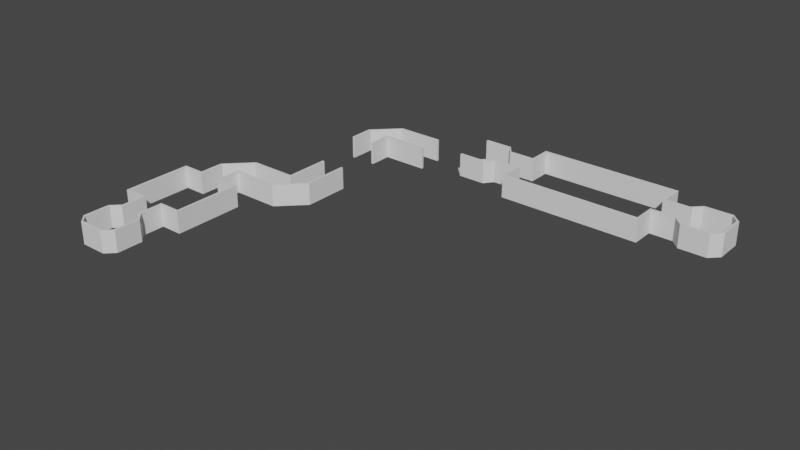 # Source: Stage_1_Wall.blend  (saved by Blender 3.0.42; exported with 4.5.12 LTS)
import bpy
from mathutils import Matrix  # noqa: F401  (used for matrix-valued properties, if any)

bpy.ops.wm.read_factory_settings(use_empty=True)
scene = bpy.context.scene
scene.name = 'Scene'

# ---- collections
col_collection = bpy.data.collections.new('Collection'); scene.collection.children.link(col_collection)

# ---- world
world_world = bpy.data.worlds.new('World'); scene.world = world_world
world_world.use_nodes = True; world_world.node_tree.nodes.clear()
_N = world_world.node_tree.nodes; _L = world_world.node_tree.links
n0 = _N.new('ShaderNodeOutputWorld'); n0.name = 'World Output'; n0.location = (300, 300)
n1 = _N.new('ShaderNodeBackground'); n1.name = 'Background'; n1.location = (10, 300)
n1.inputs[0].default_value = (0.05088, 0.05088, 0.05088, 1.0)
_L.new(n1.outputs[0], n0.inputs[0])
n0.is_active_output = True
world_world.color = (0.05088, 0.05088, 0.05088)
world_world.use_sun_shadow = False
world_world.sun_shadow_jitter_overblur = 0.0

# ---- meshes
me_018 = bpy.data.meshes.new('平面.018')
me_018.from_pydata([(-5.0, 9.0, 0.0), (-6.0, 9.0, 0.0), (-9.0, 6.0, 0.0), (-5.0, 10.0, 0.0), (-6.0, 10.0, 0.0), (-10.0, 6.0, 0.0), (-6.0, -9.0, 0.0), (-9.0, -6.0, 0.0), (-6.0, -10.0, 0.0), (-10.0, -6.0, 0.0), (-6.0, -9.0, 1.0), (-9.0, -6.0, 1.0), (-6.0, -10.0, 1.0), (-10.0, -6.0, 1.0), (-5.0, 9.0, 10.0), (-6.0, 9.0, 10.0), (-9.0, 6.0, 10.0), (-5.0, 10.0, 10.0), (-6.0, 10.0, 10.0), (-10.0, 6.0, 10.0), (-9.0, -6.0, 10.0), (-10.0, -6.0, 10.0), (5.0, 9.0, 0.0), (6.0, 9.0, 0.0), (9.0, 6.0, 0.0), (5.0, 10.0, 0.0), (6.0, 10.0, 0.0), (10.0, 6.0, 0.0), (6.0, -9.0, 0.0), (9.0, -6.0, 0.0), (6.0, -10.0, 0.0), (10.0, -6.0, 0.0), (6.0, -9.0, 1.0), (9.0, -6.0, 1.0), (6.0, -10.0, 1.0), (10.0, -6.0, 1.0), (5.0, 9.0, 10.0), (6.0, 9.0, 10.0), (9.0, 6.0, 10.0), (5.0, 10.0, 10.0), (6.0, 10.0, 10.0), (10.0, 6.0, 10.0), (9.0, -6.0, 10.0), (10.0, -6.0, 10.0)], [], [(15, 14, 17, 18), (1, 4, 3, 0), (15, 19, 16, 14), (1, 0, 2, 5), (2, 0, 14, 16), (1, 15, 18, 4), (15, 1, 5, 19), (0, 3, 17, 14), (16, 19, 21, 20), (11, 20, 21, 13), (10, 11, 13, 12), (13, 9, 8, 12), (19, 5, 9, 21), (16, 20, 7, 2), (10, 6, 7, 11), (37, 40, 39, 36), (23, 22, 25, 26), (37, 36, 38, 41), (23, 27, 24, 22), (24, 38, 36, 22), (23, 26, 40, 37), (37, 41, 27, 23), (22, 36, 39, 25), (38, 42, 43, 41), (33, 35, 43, 42), (32, 34, 35, 33), (35, 34, 30, 31), (41, 43, 31, 27), (38, 24, 29, 42), (32, 33, 29, 28), (10, 12, 34, 32), (12, 8, 30, 34), (10, 32, 28, 6), (29, 24, 27, 31), (29, 31, 30, 28), (8, 6, 28, 30), (9, 7, 6, 8), (2, 7, 9, 5)])
_uv = me_018.uv_layers.new(name='UVマップ')
_uv.uv.foreach_set('vector', [0.0, 1.0, 0.0, 1.0, 0.0, 1.0, 0.0, 1.0, 0.0, 0.0, 0.0, 0.0, 0.0, 0.0, 0.0, 0.0, 0.0, 1.0, 0.0, 0.0, 0.0, 0.0, 0.0, 1.0, 0.0, 0.0, 0.0, 0.0, 0.0, 0.0, 0.0, 0.0, 0.0, 0.0, 0.0, 0.0, 0.0, 1.0, 0.0, 0.0, 0.0, 0.0, 0.0, 1.0, 0.0, 1.0, 0.0, 0.0, 0.0, 1.0, 0.0, 0.0, 0.0, 0.0, 0.0, 0.0, 0.0, 0.0, 0.0, 0.0, 0.0, 1.0, 0.0, 1.0, 0.0, 0.0, 0.0, 0.0, 0.0, 0.0, 0.0, 0.0, 0.0, 0.0, 0.0, 0.0, 0.0, 0.0, 0.0, 0.0, 0.0, 0.0, 0.0, 0.0, 0.0, 0.0, 0.0, 0.0, 0.0, 0.0, 0.0, 0.0, 0.0, 0.0, 0.0, 0.0, 0.0, 0.0, 0.0, 0.0, 0.0, 0.0, 0.0, 0.0, 0.0, 0.0, 0.0, 0.0, 0.0, 0.0, 0.0, 0.0, 0.0, 0.0, 0.0, 0.0, 0.0, 0.0, 0.0, 0.0, 0.0, 1.0, 0.0, 1.0, 0.0, 1.0, 0.0, 1.0, 0.0, 0.0, 0.0, 0.0, 0.0, 0.0, 0.0, 0.0, 0.0, 1.0, 0.0, 1.0, 0.0, 0.0, 0.0, 0.0, 0.0, 0.0, 0.0, 0.0, 0.0, 0.0, 0.0, 0.0, 0.0, 0.0, 0.0, 0.0, 0.0, 1.0, 0.0, 0.0, 0.0, 0.0, 0.0, 0.0, 0.0, 1.0, 0.0, 1.0, 0.0, 1.0, 0.0, 0.0, 0.0, 0.0, 0.0, 0.0, 0.0, 0.0, 0.0, 1.0, 0.0, 1.0, 0.0, 0.0, 0.0, 0.0, 0.0, 0.0, 0.0, 0.0, 0.0, 0.0, 0.0, 0.0, 0.0, 0.0, 0.0, 0.0, 0.0, 0.0, 0.0, 0.0, 0.0, 0.0, 0.0, 0.0, 0.0, 0.0, 0.0, 0.0, 0.0, 0.0, 0.0, 0.0, 0.0, 0.0, 0.0, 0.0, 0.0, 0.0, 0.0, 0.0, 0.0, 0.0, 0.0, 0.0, 0.0, 0.0, 0.0, 0.0, 0.0, 0.0, 0.0, 0.0, 0.0, 0.0, 0.0, 0.0, 0.0, 0.0, 0.0, 0.0, 0.0, 0.0, 0.0, 0.0, 0.0, 0.0, 0.0, 0.0, 0.0, 0.0, 0.0, 0.0, 0.0, 0.0, 0.0, 0.0, 0.0, 0.0, 0.0, 0.0, 0.0, 0.0, 0.0, 0.0, 0.0, 0.0, 0.0, 0.0, 0.0, 0.0, 0.0, 0.0, 0.0, 0.0, 0.0, 0.0, 0.0, 0.0, 0.0, 0.0, 0.0, 0.0, 0.0, 0.0, 0.0, 0.0, 0.0, 0.0, 0.0, 0.0, 0.0, 0.0, 0.0, 0.0, 0.0, 0.0, 0.0, 0.0, 0.0, 0.0, 0.0, 0.0])
me_018.use_remesh_fix_poles = True
me_018.use_remesh_preserve_attributes = False
me_018.update()
me_006 = bpy.data.meshes.new('平面.006')
me_006.from_pydata([(-1.0, -1.0, 0.0), (1.0, -1.0, 0.0), (-1.0, 1.0, 0.0), (1.0, 1.0, 0.0), (-1.0, -1.2, 0.0), (1.0, -1.2, 0.0), (-1.0, 1.2, 0.0), (1.0, 1.2, 0.0), (1.0, 1.0, 10.0), (-1.0, 1.0, 10.0), (1.0, 1.2, 10.0), (-1.0, 1.2, 10.0), (-1.0, -1.0, 10.0), (1.0, -1.0, 10.0), (-1.0, -1.2, 10.0), (1.0, -1.2, 10.0), (-1.0, 1.0, 0.0), (1.0, 1.0, 0.0), (-1.0, 1.2, 0.0), (1.0, 1.2, 0.0)], [], [(0, 4, 14, 12), (7, 6, 11, 10), (9, 8, 10, 11), (2, 3, 8, 9), (3, 7, 10, 8), (6, 2, 9, 11), (13, 12, 14, 15), (1, 0, 12, 13), (5, 1, 13, 15), (4, 5, 15, 14), (6, 7, 19, 18), (3, 2, 16, 17), (7, 3, 17, 19), (2, 6, 18, 16), (16, 18, 19, 17), (4, 0, 1, 5)])
_uv = me_006.uv_layers.new(name='UVマップ')
_uv.uv.foreach_set('vector', [0.0, 0.0, 0.0, 0.0, 0.0, 0.0, 0.0, 0.0, 0.0, 0.0, 0.0, 0.0, 0.0, 0.0, 0.0, 0.0, 0.0, 1.0, 1.0, 1.0, 1.0, 1.0, 0.0, 1.0, 0.0, 1.0, 1.0, 1.0, 1.0, 1.0, 0.0, 1.0, 0.0, 0.0, 0.0, 0.0, 0.0, 0.0, 0.0, 0.0, 0.0, 0.0, 0.0, 0.0, 0.0, 0.0, 0.0, 0.0, 1.0, 0.0, 0.0, 0.0, 0.0, 0.0, 1.0, 0.0, 1.0, 0.0, 0.0, 0.0, 0.0, 0.0, 1.0, 0.0, 0.0, 0.0, 0.0, 0.0, 0.0, 0.0, 0.0, 0.0, 0.0, 0.0, 0.0, 0.0, 0.0, 0.0, 0.0, 0.0, 0.0, 0.0, 0.0, 0.0, 0.0, 0.0, 0.0, 0.0, 1.0, 1.0, 0.0, 1.0, 0.0, 1.0, 1.0, 1.0, 0.0, 0.0, 0.0, 0.0, 0.0, 0.0, 0.0, 0.0, 0.0, 0.0, 0.0, 0.0, 0.0, 0.0, 0.0, 0.0, 0.0, 0.0, 0.0, 0.0, 0.0, 0.0, 0.0, 0.0, 0.0, 0.0, 0.0, 0.0, 0.0, 0.0, 0.0, 0.0])
me_006.use_remesh_fix_poles = True
me_006.use_remesh_preserve_attributes = False
me_006.update()
me_010 = bpy.data.meshes.new('平面.010')
me_010.from_pydata([(5.0, -1.0, 0.0), (5.0, 0.0, 0.0), (15.0, -1.0, 0.0), (15.0, 0.0, 0.0), (16.0, -1.0, 0.0), (16.0, 0.0, 0.0), (5.0, -1.0, 10.0), (5.0, 0.0, 10.0), (15.0, -1.0, 10.0), (15.0, 0.0, 10.0), (16.0, -1.0, 10.0), (16.0, 0.0, 10.0), (5.0, 60.0, 0.0), (16.0, 60.0, 0.0), (15.0, 60.0, 0.0), (16.0, 61.0, 0.0), (15.0, 61.0, 0.0), (5.0, 61.0, 0.0), (15.0, 60.0, 10.0), (16.0, 60.0, 10.0), (5.0, 60.0, 10.0), (16.0, 61.0, 10.0), (15.0, 61.0, 10.0), (5.0, 61.0, 10.0), (-5.0, -1.0, 0.0), (-5.0, 0.0, 0.0), (-15.0, -1.0, 0.0), (-15.0, 0.0, 0.0), (-16.0, -1.0, 0.0), (-16.0, 0.0, 0.0), (-5.0, -1.0, 10.0), (-5.0, 0.0, 10.0), (-15.0, -1.0, 10.0), (-15.0, 0.0, 10.0), (-16.0, -1.0, 10.0), (-16.0, 0.0, 10.0), (-5.0, 60.0, 0.0), (-16.0, 60.0, 0.0), (-15.0, 60.0, 0.0), (-16.0, 61.0, 0.0), (-15.0, 61.0, 0.0), (-5.0, 61.0, 0.0), (-15.0, 60.0, 10.0), (-16.0, 60.0, 10.0), (-5.0, 60.0, 10.0), (-16.0, 61.0, 10.0), (-15.0, 61.0, 10.0), (-5.0, 61.0, 10.0)], [], [(9, 8, 10, 11), (9, 11, 19, 18), (6, 0, 2, 8), (7, 6, 8, 9), (5, 4, 2, 3), (22, 18, 20, 23), (11, 5, 13, 19), (3, 14, 18, 9), (14, 12, 20, 18), (15, 21, 22, 16), (12, 14, 16, 17), (22, 23, 17, 16), (15, 21, 19, 13), (13, 14, 16, 15), (21, 22, 18, 19), (5, 3, 14, 13), (1, 3, 2, 0), (9, 7, 1, 3), (0, 6, 7, 1), (4, 10, 8, 2), (5, 11, 10, 4), (20, 12, 17, 23), (33, 35, 34, 32), (33, 42, 43, 35), (30, 32, 26, 24), (31, 33, 32, 30), (29, 27, 26, 28), (46, 47, 44, 42), (35, 43, 37, 29), (27, 33, 42, 38), (38, 42, 44, 36), (39, 40, 46, 45), (36, 41, 40, 38), (46, 40, 41, 47), (39, 37, 43, 45), (37, 39, 40, 38), (45, 43, 42, 46), (29, 37, 38, 27), (25, 24, 26, 27), (33, 27, 25, 31), (24, 25, 31, 30), (28, 26, 32, 34), (29, 28, 34, 35), (44, 47, 41, 36)])
_uv = me_010.uv_layers.new(name='UVマップ')
_uv.uv.foreach_set('vector', [1.0, 0.5, 1.0, 0.0, 1.0, 0.0, 1.0, 0.5, 0.0, 0.0, 0.0, 0.0, 0.0, 0.0, 1.0, 1.0, 0.0, 0.0, 0.0, 0.0, 0.0, 0.0, 1.0, 0.0, 0.0, 0.0, 0.0, 0.0, 1.0, 0.0, 1.0, 0.5, 0.0, 0.0, 0.0, 0.0, 0.0, 0.0, 0.0, 0.0, 1.0, 1.0, 1.0, 1.0, 0.0, 0.0, 0.0, 0.0, 0.0, 0.0, 0.0, 0.0, 0.0, 0.0, 0.0, 0.0, 0.0, 0.0, 0.0, 0.0, 1.0, 1.0, 0.0, 0.0, 0.0, 0.0, 0.0, 0.0, 0.0, 0.0, 1.0, 1.0, 0.0, 0.0, 0.0, 0.0, 1.0, 1.0, 0.0, 0.0, 0.0, 0.0, 0.0, 0.0, 0.0, 0.0, 0.0, 0.0, 0.0, 0.0, 0.0, 0.0, 0.0, 0.0, 0.0, 0.0, 0.0, 0.0, 0.0, 0.0, 0.0, 0.0, 0.0, 0.0, 0.0, 0.0, 0.0, 0.0, 0.0, 0.0, 0.0, 0.0, 0.0, 0.0, 1.0, 1.0, 1.0, 1.0, 0.0, 0.0, 0.0, 0.0, 0.0, 0.0, 0.0, 0.0, 0.0, 0.0, 0.0, 0.0, 0.0, 0.0, 0.0, 0.0, 0.0, 0.0, 1.0, 0.5, 0.0, 0.0, 0.0, 0.0, 0.0, 0.0, 0.0, 0.0, 0.0, 0.0, 0.0, 0.0, 0.0, 0.0, 0.0, 0.0, 1.0, 0.0, 1.0, 0.0, 0.0, 0.0, 0.0, 0.0, 0.0, 0.0, 1.0, 0.0, 0.0, 0.0, 0.0, 0.0, 0.0, 0.0, 0.0, 0.0, 0.0, 0.0, 1.0, 0.5, 1.0, 0.5, 1.0, 0.0, 1.0, 0.0, 0.0, 0.0, 1.0, 1.0, 0.0, 0.0, 0.0, 0.0, 0.0, 0.0, 1.0, 0.0, 0.0, 0.0, 0.0, 0.0, 0.0, 0.0, 1.0, 0.5, 1.0, 0.0, 0.0, 0.0, 0.0, 0.0, 0.0, 0.0, 0.0, 0.0, 0.0, 0.0, 1.0, 1.0, 0.0, 0.0, 0.0, 0.0, 1.0, 1.0, 0.0, 0.0, 0.0, 0.0, 0.0, 0.0, 0.0, 0.0, 0.0, 0.0, 0.0, 0.0, 1.0, 1.0, 0.0, 0.0, 0.0, 0.0, 1.0, 1.0, 0.0, 0.0, 0.0, 0.0, 0.0, 0.0, 0.0, 0.0, 1.0, 1.0, 0.0, 0.0, 0.0, 0.0, 0.0, 0.0, 0.0, 0.0, 0.0, 0.0, 0.0, 0.0, 0.0, 0.0, 0.0, 0.0, 0.0, 0.0, 0.0, 0.0, 0.0, 0.0, 0.0, 0.0, 0.0, 0.0, 0.0, 0.0, 0.0, 0.0, 0.0, 0.0, 0.0, 0.0, 0.0, 0.0, 0.0, 0.0, 1.0, 1.0, 1.0, 1.0, 0.0, 0.0, 0.0, 0.0, 0.0, 0.0, 0.0, 0.0, 0.0, 0.0, 0.0, 0.0, 0.0, 0.0, 0.0, 0.0, 1.0, 0.5, 0.0, 0.0, 0.0, 0.0, 0.0, 0.0, 0.0, 0.0, 0.0, 0.0, 0.0, 0.0, 0.0, 0.0, 0.0, 0.0, 0.0, 0.0, 1.0, 0.0, 1.0, 0.0, 0.0, 0.0, 0.0, 0.0, 1.0, 0.0, 0.0, 0.0, 0.0, 0.0, 0.0, 0.0, 0.0, 0.0, 0.0, 0.0])
me_010.use_remesh_fix_poles = True
me_010.use_remesh_preserve_attributes = False
me_010.update()
me_011 = bpy.data.meshes.new('平面.011')
me_011.from_pydata([(-1.0, -1.0, 0.0), (1.0, -1.0, 0.0), (-1.0, 1.0, 0.0), (1.0, 1.0, 0.0), (-1.0, -1.2, 0.0), (1.0, -1.2, 0.0), (-1.0, 1.2, 0.0), (1.0, 1.2, 0.0), (1.0, 1.0, 10.0), (-1.0, 1.0, 10.0), (1.0, 1.2, 10.0), (-1.0, 1.2, 10.0), (-1.0, -1.0, 10.0), (1.0, -1.0, 10.0), (-1.0, -1.2, 10.0), (1.0, -1.2, 10.0), (-1.0, 1.0, 0.0), (1.0, 1.0, 0.0), (-1.0, 1.2, 0.0), (1.0, 1.2, 0.0)], [], [(0, 4, 14, 12), (7, 6, 11, 10), (9, 8, 10, 11), (2, 3, 8, 9), (3, 7, 10, 8), (6, 2, 9, 11), (13, 12, 14, 15), (1, 0, 12, 13), (5, 1, 13, 15), (4, 5, 15, 14), (6, 7, 19, 18), (3, 2, 16, 17), (7, 3, 17, 19), (2, 6, 18, 16), (16, 18, 19, 17), (4, 0, 1, 5)])
_uv = me_011.uv_layers.new(name='UVマップ')
_uv.uv.foreach_set('vector', [0.0, 0.0, 0.0, 0.0, 0.0, 0.0, 0.0, 0.0, 0.0, 0.0, 0.0, 0.0, 0.0, 0.0, 0.0, 0.0, 0.0, 1.0, 1.0, 1.0, 1.0, 1.0, 0.0, 1.0, 0.0, 1.0, 1.0, 1.0, 1.0, 1.0, 0.0, 1.0, 0.0, 0.0, 0.0, 0.0, 0.0, 0.0, 0.0, 0.0, 0.0, 0.0, 0.0, 0.0, 0.0, 0.0, 0.0, 0.0, 1.0, 0.0, 0.0, 0.0, 0.0, 0.0, 1.0, 0.0, 1.0, 0.0, 0.0, 0.0, 0.0, 0.0, 1.0, 0.0, 0.0, 0.0, 0.0, 0.0, 0.0, 0.0, 0.0, 0.0, 0.0, 0.0, 0.0, 0.0, 0.0, 0.0, 0.0, 0.0, 0.0, 0.0, 0.0, 0.0, 0.0, 0.0, 0.0, 0.0, 1.0, 1.0, 0.0, 1.0, 0.0, 1.0, 1.0, 1.0, 0.0, 0.0, 0.0, 0.0, 0.0, 0.0, 0.0, 0.0, 0.0, 0.0, 0.0, 0.0, 0.0, 0.0, 0.0, 0.0, 0.0, 0.0, 0.0, 0.0, 0.0, 0.0, 0.0, 0.0, 0.0, 0.0, 0.0, 0.0, 0.0, 0.0, 0.0, 0.0])
me_011.use_remesh_fix_poles = True
me_011.use_remesh_preserve_attributes = False
me_011.update()
me_019 = bpy.data.meshes.new('平面.019')
me_019.from_pydata([(5.0, 9.0, 0.0), (6.0, 9.0, 0.0), (9.0, 6.0, 0.0), (5.0, 10.0, 0.0), (6.0, 10.0, 0.0), (10.0, 6.0, 0.0), (5.0, 9.0, 10.0), (6.0, 9.0, 10.0), (9.0, 6.0, 10.0), (5.0, 10.0, 10.0), (6.0, 10.0, 10.0), (10.0, 6.0, 10.0), (6.0, -9.0, 0.0), (9.0, -6.0, 0.0), (6.0, -10.0, 0.0), (10.0, -6.0, 0.0), (6.0, -9.0, 10.0), (9.0, -6.0, 10.0), (6.0, -10.0, 10.0), (10.0, -6.0, 10.0), (-5.0, 9.0, 0.0), (-6.0, 9.0, 0.0), (-9.0, 6.0, 0.0), (-5.0, 10.0, 0.0), (-6.0, 10.0, 0.0), (-10.0, 6.0, 0.0), (-5.0, 9.0, 10.0), (-6.0, 9.0, 10.0), (-9.0, 6.0, 10.0), (-5.0, 10.0, 10.0), (-6.0, 10.0, 10.0), (-10.0, 6.0, 10.0), (-6.0, -9.0, 0.0), (-9.0, -6.0, 0.0), (-6.0, -10.0, 0.0), (-10.0, -6.0, 0.0), (-6.0, -9.0, 10.0), (-9.0, -6.0, 10.0), (-6.0, -10.0, 10.0), (-10.0, -6.0, 10.0)], [], [(7, 10, 9, 6), (3, 9, 10, 4), (1, 7, 6, 0), (14, 15, 19, 18), (13, 12, 16, 17), (7, 1, 2, 8), (1, 0, 3, 4), (5, 11, 19, 15), (8, 17, 19, 11), (17, 8, 2, 13), (5, 4, 1, 2), (11, 10, 4, 5), (7, 8, 11, 10), (15, 13, 2, 5), (19, 17, 16, 18), (12, 13, 15, 14), (6, 9, 3, 0), (27, 26, 29, 30), (23, 24, 30, 29), (21, 20, 26, 27), (34, 38, 39, 35), (33, 37, 36, 32), (27, 28, 22, 21), (21, 24, 23, 20), (25, 35, 39, 31), (28, 31, 39, 37), (37, 33, 22, 28), (25, 22, 21, 24), (31, 25, 24, 30), (27, 30, 31, 28), (35, 25, 22, 33), (39, 38, 36, 37), (32, 34, 35, 33), (26, 20, 23, 29), (16, 36, 38, 18), (18, 38, 34, 14), (14, 34, 32, 12), (16, 12, 32, 36)])
_uv = me_019.uv_layers.new(name='UVマップ')
_uv.uv.foreach_set('vector', [0.0, 1.0, 0.0, 1.0, 0.0, 1.0, 0.0, 1.0, 0.0, 0.0, 0.0, 0.0, 0.0, 0.0, 0.0, 0.0, 0.0, 1.0, 0.0, 1.0, 0.0, 1.0, 0.0, 1.0, 0.0, 0.0, 0.0, 0.0, 0.0, 0.0, 0.0, 0.0, 0.0, 0.0, 0.0, 0.0, 0.0, 0.0, 0.0, 0.0, 0.0, 1.0, 0.0, 0.0, 0.0, 0.0, 0.0, 0.0, 0.0, 0.0, 0.0, 1.0, 0.0, 0.0, 0.0, 0.0, 0.0, 0.0, 0.0, 0.0, 0.0, 0.0, 0.0, 0.0, 0.0, 0.0, 0.0, 0.0, 0.0, 0.0, 0.0, 0.0, 0.0, 0.0, 0.0, 0.0, 0.0, 0.0, 0.0, 0.0, 0.0, 0.0, 0.0, 0.0, 0.0, 0.0, 0.0, 0.0, 0.0, 0.0, 0.0, 0.0, 0.0, 0.0, 0.0, 0.0, 0.0, 1.0, 0.0, 0.0, 0.0, 0.0, 0.0, 0.0, 0.0, 0.0, 0.0, 0.0, 0.0, 0.0, 0.0, 0.0, 0.0, 0.0, 0.0, 0.0, 0.0, 0.0, 0.0, 0.0, 0.0, 0.0, 0.0, 0.0, 0.0, 0.0, 0.0, 0.0, 0.0, 1.0, 0.0, 0.0, 0.0, 0.0, 0.0, 1.0, 0.0, 1.0, 0.0, 1.0, 0.0, 1.0, 0.0, 1.0, 0.0, 0.0, 0.0, 0.0, 0.0, 0.0, 0.0, 0.0, 0.0, 1.0, 0.0, 1.0, 0.0, 1.0, 0.0, 1.0, 0.0, 0.0, 0.0, 0.0, 0.0, 0.0, 0.0, 0.0, 0.0, 0.0, 0.0, 0.0, 0.0, 0.0, 0.0, 0.0, 0.0, 1.0, 0.0, 0.0, 0.0, 0.0, 0.0, 0.0, 0.0, 0.0, 0.0, 0.0, 0.0, 0.0, 0.0, 1.0, 0.0, 0.0, 0.0, 0.0, 0.0, 0.0, 0.0, 0.0, 0.0, 0.0, 0.0, 0.0, 0.0, 0.0, 0.0, 0.0, 0.0, 0.0, 0.0, 0.0, 0.0, 0.0, 0.0, 0.0, 0.0, 0.0, 0.0, 0.0, 0.0, 0.0, 0.0, 0.0, 0.0, 0.0, 0.0, 0.0, 0.0, 0.0, 0.0, 0.0, 0.0, 1.0, 0.0, 0.0, 0.0, 0.0, 0.0, 0.0, 0.0, 0.0, 0.0, 0.0, 0.0, 0.0, 0.0, 0.0, 0.0, 0.0, 0.0, 0.0, 0.0, 0.0, 0.0, 0.0, 0.0, 0.0, 0.0, 0.0, 0.0, 0.0, 0.0, 0.0, 0.0, 1.0, 0.0, 1.0, 0.0, 0.0, 0.0, 0.0, 0.0, 0.0, 0.0, 0.0, 0.0, 0.0, 0.0, 0.0, 0.0, 0.0, 0.0, 0.0, 0.0, 0.0, 0.0, 0.0, 0.0, 0.0, 0.0, 0.0, 0.0, 0.0, 0.0, 0.0, 0.0, 0.0, 0.0, 0.0, 0.0, 0.0, 0.0, 0.0])
me_019.use_remesh_fix_poles = True
me_019.use_remesh_preserve_attributes = False
me_019.update()
me_021 = bpy.data.meshes.new('平面.021')
me_021.from_pydata([(-1.0, -1.0, 0.0), (1.0, -1.0, 0.0), (-1.0, 1.0, 0.0), (1.0, 1.0, 0.0), (-1.0, -1.2, 0.0), (1.0, -1.2, 0.0), (-1.0, 1.2, 0.0), (1.0, 1.2, 0.0), (1.0, 1.0, 10.0), (-1.0, 1.0, 10.0), (1.0, 1.2, 10.0), (-1.0, 1.2, 10.0), (-1.0, -1.0, 10.0), (1.0, -1.0, 10.0), (-1.0, -1.2, 10.0), (1.0, -1.2, 10.0), (-1.0, 1.0, 0.0), (1.0, 1.0, 0.0), (-1.0, 1.2, 0.0), (1.0, 1.2, 0.0)], [], [(0, 4, 14, 12), (7, 6, 11, 10), (9, 8, 10, 11), (2, 3, 8, 9), (3, 7, 10, 8), (6, 2, 9, 11), (13, 12, 14, 15), (1, 0, 12, 13), (5, 1, 13, 15), (4, 5, 15, 14), (6, 7, 19, 18), (3, 2, 16, 17), (7, 3, 17, 19), (2, 6, 18, 16), (16, 18, 19, 17), (4, 0, 1, 5)])
_uv = me_021.uv_layers.new(name='UVマップ')
_uv.uv.foreach_set('vector', [0.0, 0.0, 0.0, 0.0, 0.0, 0.0, 0.0, 0.0, 0.0, 0.0, 0.0, 0.0, 0.0, 0.0, 0.0, 0.0, 0.0, 1.0, 1.0, 1.0, 1.0, 1.0, 0.0, 1.0, 0.0, 1.0, 1.0, 1.0, 1.0, 1.0, 0.0, 1.0, 0.0, 0.0, 0.0, 0.0, 0.0, 0.0, 0.0, 0.0, 0.0, 0.0, 0.0, 0.0, 0.0, 0.0, 0.0, 0.0, 1.0, 0.0, 0.0, 0.0, 0.0, 0.0, 1.0, 0.0, 1.0, 0.0, 0.0, 0.0, 0.0, 0.0, 1.0, 0.0, 0.0, 0.0, 0.0, 0.0, 0.0, 0.0, 0.0, 0.0, 0.0, 0.0, 0.0, 0.0, 0.0, 0.0, 0.0, 0.0, 0.0, 0.0, 0.0, 0.0, 0.0, 0.0, 0.0, 0.0, 1.0, 1.0, 0.0, 1.0, 0.0, 1.0, 1.0, 1.0, 0.0, 0.0, 0.0, 0.0, 0.0, 0.0, 0.0, 0.0, 0.0, 0.0, 0.0, 0.0, 0.0, 0.0, 0.0, 0.0, 0.0, 0.0, 0.0, 0.0, 0.0, 0.0, 0.0, 0.0, 0.0, 0.0, 0.0, 0.0, 0.0, 0.0, 0.0, 0.0])
me_021.use_remesh_fix_poles = True
me_021.use_remesh_preserve_attributes = False
me_021.update()
me_022 = bpy.data.meshes.new('平面.022')
me_022.from_pydata([(5.0, 6.0, 0.0), (5.0, 6.0, 10.0), (5.0, -6.0, 0.0), (5.0, -6.0, 10.0), (5.0, -5.0, 10.0), (5.0, 5.0, 0.0), (5.0, -5.0, 0.0), (5.0, 5.0, 10.0), (-5.0, 6.0, 0.0), (-5.0, 6.0, 10.0), (-5.0, 5.0, 0.0), (-5.0, 5.0, 10.0), (-17.0, 5.0, 0.0), (-6.0, 6.0, 10.0), (-6.0, 5.0, 0.0), (-6.0, 5.0, 10.0), (-5.0, 16.0, 0.0), (-5.0, 16.0, 10.0), (-6.0, 16.0, 0.0), (-6.0, 16.0, 10.0), (-6.0, -6.0, 0.0), (-6.0, -5.0, 0.0), (-6.0, -5.0, 10.0), (-6.0, -6.0, 10.0), (-6.0, 6.0, 0.0), (-16.0, 16.0, 0.0), (-17.0, 5.0, 10.0), (-16.0, 5.0, 10.0), (-16.0, 5.0, 0.0), (-17.0, 5.0, 0.0), (-16.0, 16.0, 10.0), (-17.0, 16.0, 10.0), (-17.0, 16.0, 0.0)], [(26, 12)], [(6, 2, 3, 4), (1, 0, 5, 7), (1, 7, 11, 9), (5, 0, 8, 10), (0, 1, 9, 8), (7, 5, 10, 11), (9, 11, 15, 13), (11, 10, 14, 15), (18, 19, 13, 24), (16, 17, 19, 18), (9, 13, 19, 17), (8, 9, 17, 16), (2, 6, 21, 20), (21, 22, 23, 20), (6, 4, 22, 21), (3, 2, 20, 23), (4, 3, 23, 22), (13, 15, 14, 24), (18, 24, 8, 16), (8, 24, 14, 10), (27, 28, 29, 26), (30, 31, 32, 25), (29, 28, 25, 32), (30, 25, 28, 27), (29, 32, 31, 26), (26, 31, 30, 27), (29, 20, 21, 28), (26, 23, 20, 29), (27, 22, 23, 26), (28, 21, 22, 27)])
_uv = me_022.uv_layers.new(name='UVマップ')
_uv.uv.foreach_set('vector', [0.0, 0.0, 0.0, 0.0, 0.0, 0.0, 0.0, 0.0, 0.0, 0.0, 0.0, 0.0, 0.0, 0.0, 0.0, 0.0, 0.0, 0.0, 0.0, 0.0, 0.0, 0.0, 0.0, 0.0, 0.0, 0.0, 0.0, 0.0, 0.0, 0.0, 0.0, 0.0, 0.0, 0.0, 0.0, 0.0, 0.0, 0.0, 0.0, 0.0, 0.0, 0.0, 0.0, 0.0, 0.0, 0.0, 0.0, 0.0, 0.0, 0.0, 0.0, 0.0, 0.0, 0.0, 0.0, 0.0, 0.0, 0.0, 0.0, 0.0, 0.0, 0.0, 0.0, 0.0, 0.0, 0.0, 0.0, 0.0, 0.0, 0.0, 0.0, 0.0, 0.0, 0.0, 0.0, 0.0, 0.0, 0.0, 0.0, 0.0, 0.0, 0.0, 0.0, 0.0, 0.0, 0.0, 0.0, 0.0, 0.0, 0.0, 0.0, 0.0, 0.0, 0.0, 0.0, 0.0, 0.0, 0.0, 0.0, 0.0, 0.0, 0.0, 0.0, 0.0, 0.0, 0.0, 0.0, 0.0, 0.0, 0.0, 0.0, 0.0, 0.0, 0.0, 0.0, 0.0, 0.0, 0.0, 0.0, 0.0, 0.0, 0.0, 0.0, 0.0, 0.0, 0.0, 0.0, 0.0, 0.0, 0.0, 0.0, 0.0, 0.0, 0.0, 0.0, 0.0, 0.0, 0.0, 0.0, 0.0, 0.0, 0.0, 0.0, 0.0, 0.0, 0.0, 0.0, 0.0, 0.0, 0.0, 0.0, 0.0, 0.0, 0.0, 0.0, 0.0, 0.0, 0.0, 0.0, 0.0, 0.0, 0.0, 0.0, 0.0, 0.0, 0.0, 0.0, 0.0, 0.0, 0.0, 0.0, 0.0, 0.0, 0.0, 0.0, 0.0, 0.0, 0.0, 0.0, 0.0, 0.0, 0.0, 0.0, 0.0, 0.0, 0.0, 0.0, 0.0, 0.0, 0.0, 0.0, 0.0, 0.0, 0.0, 0.0, 0.0, 0.0, 0.0, 0.0, 0.0, 0.0, 0.0, 0.0, 0.0, 0.0, 0.0, 0.0, 0.0, 0.0, 0.0, 0.0, 0.0, 0.0, 0.0, 0.0, 0.0, 0.0, 0.0, 0.0, 0.0, 0.0, 0.0, 0.0, 0.0, 0.0, 0.0, 0.0, 0.0, 0.0, 0.0, 0.0, 0.0, 0.0, 0.0, 0.0, 0.0, 0.0, 0.0, 0.0, 0.0])
me_022.use_remesh_fix_poles = True
me_022.use_remesh_preserve_attributes = False
me_022.update()
me_023 = bpy.data.meshes.new('平面.023')
me_023.from_pydata([(5.0, 6.0, 0.0), (5.0, 6.0, 10.0), (5.0, -6.0, 0.0), (5.0, -6.0, 10.0), (5.0, -5.0, 10.0), (5.0, 5.0, 0.0), (5.0, -5.0, 0.0), (5.0, 5.0, 10.0), (-5.0, 6.0, 0.0), (-5.0, 6.0, 10.0), (-5.0, 5.0, 0.0), (-5.0, 5.0, 10.0), (-17.0, 5.0, 0.0), (-6.0, 6.0, 10.0), (-6.0, 5.0, 0.0), (-6.0, 5.0, 10.0), (-5.0, 16.0, 0.0), (-5.0, 16.0, 10.0), (-6.0, 16.0, 0.0), (-6.0, 16.0, 10.0), (-6.0, -6.0, 0.0), (-6.0, -5.0, 0.0), (-6.0, -5.0, 10.0), (-6.0, -6.0, 10.0), (-6.0, 6.0, 0.0), (-16.0, 16.0, 0.0), (-17.0, 5.0, 10.0), (-16.0, 5.0, 10.0), (-16.0, 5.0, 0.0), (-17.0, 5.0, 0.0), (-16.0, 16.0, 10.0), (-17.0, 16.0, 10.0), (-17.0, 16.0, 0.0)], [(26, 12)], [(6, 2, 3, 4), (1, 0, 5, 7), (1, 7, 11, 9), (5, 0, 8, 10), (0, 1, 9, 8), (7, 5, 10, 11), (9, 11, 15, 13), (11, 10, 14, 15), (18, 19, 13, 24), (16, 17, 19, 18), (9, 13, 19, 17), (8, 9, 17, 16), (2, 6, 21, 20), (21, 22, 23, 20), (6, 4, 22, 21), (3, 2, 20, 23), (4, 3, 23, 22), (13, 15, 14, 24), (18, 24, 8, 16), (8, 24, 14, 10), (27, 28, 29, 26), (30, 31, 32, 25), (29, 28, 25, 32), (30, 25, 28, 27), (29, 32, 31, 26), (26, 31, 30, 27), (29, 20, 21, 28), (26, 23, 20, 29), (27, 22, 23, 26), (28, 21, 22, 27)])
_uv = me_023.uv_layers.new(name='UVマップ')
_uv.uv.foreach_set('vector', [0.0, 0.0, 0.0, 0.0, 0.0, 0.0, 0.0, 0.0, 0.0, 0.0, 0.0, 0.0, 0.0, 0.0, 0.0, 0.0, 0.0, 0.0, 0.0, 0.0, 0.0, 0.0, 0.0, 0.0, 0.0, 0.0, 0.0, 0.0, 0.0, 0.0, 0.0, 0.0, 0.0, 0.0, 0.0, 0.0, 0.0, 0.0, 0.0, 0.0, 0.0, 0.0, 0.0, 0.0, 0.0, 0.0, 0.0, 0.0, 0.0, 0.0, 0.0, 0.0, 0.0, 0.0, 0.0, 0.0, 0.0, 0.0, 0.0, 0.0, 0.0, 0.0, 0.0, 0.0, 0.0, 0.0, 0.0, 0.0, 0.0, 0.0, 0.0, 0.0, 0.0, 0.0, 0.0, 0.0, 0.0, 0.0, 0.0, 0.0, 0.0, 0.0, 0.0, 0.0, 0.0, 0.0, 0.0, 0.0, 0.0, 0.0, 0.0, 0.0, 0.0, 0.0, 0.0, 0.0, 0.0, 0.0, 0.0, 0.0, 0.0, 0.0, 0.0, 0.0, 0.0, 0.0, 0.0, 0.0, 0.0, 0.0, 0.0, 0.0, 0.0, 0.0, 0.0, 0.0, 0.0, 0.0, 0.0, 0.0, 0.0, 0.0, 0.0, 0.0, 0.0, 0.0, 0.0, 0.0, 0.0, 0.0, 0.0, 0.0, 0.0, 0.0, 0.0, 0.0, 0.0, 0.0, 0.0, 0.0, 0.0, 0.0, 0.0, 0.0, 0.0, 0.0, 0.0, 0.0, 0.0, 0.0, 0.0, 0.0, 0.0, 0.0, 0.0, 0.0, 0.0, 0.0, 0.0, 0.0, 0.0, 0.0, 0.0, 0.0, 0.0, 0.0, 0.0, 0.0, 0.0, 0.0, 0.0, 0.0, 0.0, 0.0, 0.0, 0.0, 0.0, 0.0, 0.0, 0.0, 0.0, 0.0, 0.0, 0.0, 0.0, 0.0, 0.0, 0.0, 0.0, 0.0, 0.0, 0.0, 0.0, 0.0, 0.0, 0.0, 0.0, 0.0, 0.0, 0.0, 0.0, 0.0, 0.0, 0.0, 0.0, 0.0, 0.0, 0.0, 0.0, 0.0, 0.0, 0.0, 0.0, 0.0, 0.0, 0.0, 0.0, 0.0, 0.0, 0.0, 0.0, 0.0, 0.0, 0.0, 0.0, 0.0, 0.0, 0.0, 0.0, 0.0, 0.0, 0.0, 0.0, 0.0, 0.0, 0.0, 0.0, 0.0, 0.0, 0.0])
me_023.use_remesh_fix_poles = True
me_023.use_remesh_preserve_attributes = False
me_023.update()
me_024 = bpy.data.meshes.new('平面.024')
me_024.from_pydata([(5.0, 6.0, 0.0), (5.0, 6.0, 10.0), (5.0, -6.0, 0.0), (5.0, -6.0, 10.0), (5.0, -5.0, 10.0), (5.0, 5.0, 0.0), (5.0, -5.0, 0.0), (5.0, 5.0, 10.0), (-5.0, 6.0, 0.0), (-5.0, 6.0, 10.0), (-5.0, 5.0, 0.0), (-5.0, 5.0, 10.0), (-17.0, 5.0, 0.0), (-6.0, 6.0, 10.0), (-6.0, 5.0, 0.0), (-6.0, 5.0, 10.0), (-5.0, 16.0, 0.0), (-5.0, 16.0, 10.0), (-6.0, 16.0, 0.0), (-6.0, 16.0, 10.0), (-6.0, -6.0, 0.0), (-6.0, -5.0, 0.0), (-6.0, -5.0, 10.0), (-6.0, -6.0, 10.0), (-6.0, 6.0, 0.0), (-16.0, 16.0, 0.0), (-17.0, 5.0, 10.0), (-16.0, 5.0, 10.0), (-16.0, 5.0, 0.0), (-17.0, 5.0, 0.0), (-16.0, 16.0, 10.0), (-17.0, 16.0, 10.0), (-17.0, 16.0, 0.0)], [(26, 12)], [(6, 2, 3, 4), (1, 0, 5, 7), (1, 7, 11, 9), (5, 0, 8, 10), (0, 1, 9, 8), (7, 5, 10, 11), (9, 11, 15, 13), (11, 10, 14, 15), (18, 19, 13, 24), (16, 17, 19, 18), (9, 13, 19, 17), (8, 9, 17, 16), (2, 6, 21, 20), (21, 22, 23, 20), (6, 4, 22, 21), (3, 2, 20, 23), (4, 3, 23, 22), (13, 15, 14, 24), (18, 24, 8, 16), (8, 24, 14, 10), (27, 28, 29, 26), (30, 31, 32, 25), (29, 28, 25, 32), (30, 25, 28, 27), (29, 32, 31, 26), (26, 31, 30, 27), (29, 20, 21, 28), (26, 23, 20, 29), (27, 22, 23, 26), (28, 21, 22, 27)])
_uv = me_024.uv_layers.new(name='UVマップ')
_uv.uv.foreach_set('vector', [0.0, 0.0, 0.0, 0.0, 0.0, 0.0, 0.0, 0.0, 0.0, 0.0, 0.0, 0.0, 0.0, 0.0, 0.0, 0.0, 0.0, 0.0, 0.0, 0.0, 0.0, 0.0, 0.0, 0.0, 0.0, 0.0, 0.0, 0.0, 0.0, 0.0, 0.0, 0.0, 0.0, 0.0, 0.0, 0.0, 0.0, 0.0, 0.0, 0.0, 0.0, 0.0, 0.0, 0.0, 0.0, 0.0, 0.0, 0.0, 0.0, 0.0, 0.0, 0.0, 0.0, 0.0, 0.0, 0.0, 0.0, 0.0, 0.0, 0.0, 0.0, 0.0, 0.0, 0.0, 0.0, 0.0, 0.0, 0.0, 0.0, 0.0, 0.0, 0.0, 0.0, 0.0, 0.0, 0.0, 0.0, 0.0, 0.0, 0.0, 0.0, 0.0, 0.0, 0.0, 0.0, 0.0, 0.0, 0.0, 0.0, 0.0, 0.0, 0.0, 0.0, 0.0, 0.0, 0.0, 0.0, 0.0, 0.0, 0.0, 0.0, 0.0, 0.0, 0.0, 0.0, 0.0, 0.0, 0.0, 0.0, 0.0, 0.0, 0.0, 0.0, 0.0, 0.0, 0.0, 0.0, 0.0, 0.0, 0.0, 0.0, 0.0, 0.0, 0.0, 0.0, 0.0, 0.0, 0.0, 0.0, 0.0, 0.0, 0.0, 0.0, 0.0, 0.0, 0.0, 0.0, 0.0, 0.0, 0.0, 0.0, 0.0, 0.0, 0.0, 0.0, 0.0, 0.0, 0.0, 0.0, 0.0, 0.0, 0.0, 0.0, 0.0, 0.0, 0.0, 0.0, 0.0, 0.0, 0.0, 0.0, 0.0, 0.0, 0.0, 0.0, 0.0, 0.0, 0.0, 0.0, 0.0, 0.0, 0.0, 0.0, 0.0, 0.0, 0.0, 0.0, 0.0, 0.0, 0.0, 0.0, 0.0, 0.0, 0.0, 0.0, 0.0, 0.0, 0.0, 0.0, 0.0, 0.0, 0.0, 0.0, 0.0, 0.0, 0.0, 0.0, 0.0, 0.0, 0.0, 0.0, 0.0, 0.0, 0.0, 0.0, 0.0, 0.0, 0.0, 0.0, 0.0, 0.0, 0.0, 0.0, 0.0, 0.0, 0.0, 0.0, 0.0, 0.0, 0.0, 0.0, 0.0, 0.0, 0.0, 0.0, 0.0, 0.0, 0.0, 0.0, 0.0, 0.0, 0.0, 0.0, 0.0, 0.0, 0.0, 0.0, 0.0, 0.0, 0.0])
me_024.use_remesh_fix_poles = True
me_024.use_remesh_preserve_attributes = False
me_024.update()
me_025 = bpy.data.meshes.new('平面.025')
me_025.from_pydata([(-1.0, -1.0, 0.0), (1.0, -1.0, 0.0), (-1.0, 1.0, 0.0), (1.0, 1.0, 0.0), (-1.0, -1.2, 0.0), (1.0, -1.2, 0.0), (-1.0, 1.2, 0.0), (1.0, 1.2, 0.0), (1.0, 1.0, 10.0), (-1.0, 1.0, 10.0), (1.0, 1.2, 10.0), (-1.0, 1.2, 10.0), (-1.0, -1.0, 10.0), (1.0, -1.0, 10.0), (-1.0, -1.2, 10.0), (1.0, -1.2, 10.0), (-1.0, 1.0, 0.0), (1.0, 1.0, 0.0), (-1.0, 1.2, 0.0), (1.0, 1.2, 0.0)], [], [(0, 4, 14, 12), (7, 6, 11, 10), (9, 8, 10, 11), (2, 3, 8, 9), (3, 7, 10, 8), (6, 2, 9, 11), (13, 12, 14, 15), (1, 0, 12, 13), (5, 1, 13, 15), (4, 5, 15, 14), (6, 7, 19, 18), (3, 2, 16, 17), (7, 3, 17, 19), (2, 6, 18, 16), (16, 18, 19, 17), (4, 0, 1, 5)])
_uv = me_025.uv_layers.new(name='UVマップ')
_uv.uv.foreach_set('vector', [0.0, 0.0, 0.0, 0.0, 0.0, 0.0, 0.0, 0.0, 0.0, 0.0, 0.0, 0.0, 0.0, 0.0, 0.0, 0.0, 0.0, 1.0, 1.0, 1.0, 1.0, 1.0, 0.0, 1.0, 0.0, 1.0, 1.0, 1.0, 1.0, 1.0, 0.0, 1.0, 0.0, 0.0, 0.0, 0.0, 0.0, 0.0, 0.0, 0.0, 0.0, 0.0, 0.0, 0.0, 0.0, 0.0, 0.0, 0.0, 1.0, 0.0, 0.0, 0.0, 0.0, 0.0, 1.0, 0.0, 1.0, 0.0, 0.0, 0.0, 0.0, 0.0, 1.0, 0.0, 0.0, 0.0, 0.0, 0.0, 0.0, 0.0, 0.0, 0.0, 0.0, 0.0, 0.0, 0.0, 0.0, 0.0, 0.0, 0.0, 0.0, 0.0, 0.0, 0.0, 0.0, 0.0, 0.0, 0.0, 1.0, 1.0, 0.0, 1.0, 0.0, 1.0, 1.0, 1.0, 0.0, 0.0, 0.0, 0.0, 0.0, 0.0, 0.0, 0.0, 0.0, 0.0, 0.0, 0.0, 0.0, 0.0, 0.0, 0.0, 0.0, 0.0, 0.0, 0.0, 0.0, 0.0, 0.0, 0.0, 0.0, 0.0, 0.0, 0.0, 0.0, 0.0, 0.0, 0.0])
me_025.use_remesh_fix_poles = True
me_025.use_remesh_preserve_attributes = False
me_025.update()
me_027 = bpy.data.meshes.new('平面.027')
me_027.from_pydata([(5.0, -1.0, 0.0), (5.0, 0.0, 0.0), (15.0, -1.0, 0.0), (15.0, 0.0, 0.0), (16.0, -1.0, 0.0), (16.0, 0.0, 0.0), (5.0, 30.0, 0.0), (15.0, 30.0, 0.0), (16.0, 30.0, 0.0), (5.0, 31.0, 0.0), (15.0, 31.0, 0.0), (16.0, 31.0, 0.0), (5.0, -1.0, 10.0), (5.0, 0.0, 10.0), (15.0, -1.0, 10.0), (15.0, 0.0, 10.0), (16.0, -1.0, 10.0), (16.0, 0.0, 10.0), (5.0, 30.0, 10.0), (15.0, 30.0, 10.0), (16.0, 30.0, 10.0), (5.0, 31.0, 10.0), (15.0, 31.0, 10.0), (16.0, 31.0, 10.0), (-5.0, -1.0, 0.0), (-5.0, 0.0, 0.0), (-15.0, -1.0, 0.0), (-15.0, 0.0, 0.0), (-16.0, -1.0, 0.0), (-16.0, 0.0, 0.0), (-5.0, 30.0, 0.0), (-15.0, 30.0, 0.0), (-16.0, 30.0, 0.0), (-5.0, 31.0, 0.0), (-15.0, 31.0, 0.0), (-16.0, 31.0, 0.0), (-5.0, -1.0, 10.0), (-5.0, 0.0, 10.0), (-15.0, -1.0, 10.0), (-15.0, 0.0, 10.0), (-16.0, -1.0, 10.0), (-16.0, 0.0, 10.0), (-5.0, 30.0, 10.0), (-15.0, 30.0, 10.0), (-16.0, 30.0, 10.0), (-5.0, 31.0, 10.0), (-15.0, 31.0, 10.0), (-16.0, 31.0, 10.0)], [], [(15, 14, 16, 17), (19, 20, 23, 22), (5, 3, 7, 8), (10, 11, 8, 7), (7, 6, 9, 10), (21, 9, 6, 18), (5, 4, 2, 3), (0, 1, 3, 2), (13, 1, 0, 12), (0, 2, 14, 12), (4, 16, 14, 2), (5, 17, 16, 4), (13, 12, 14, 15), (3, 1, 13, 15), (3, 15, 19, 7), (15, 17, 20, 19), (8, 20, 17, 5), (11, 23, 20, 8), (10, 22, 23, 11), (7, 19, 18, 6), (22, 21, 18, 19), (9, 21, 22, 10), (39, 41, 40, 38), (43, 46, 47, 44), (29, 32, 31, 27), (34, 31, 32, 35), (31, 34, 33, 30), (45, 42, 30, 33), (29, 27, 26, 28), (24, 26, 27, 25), (37, 36, 24, 25), (24, 36, 38, 26), (28, 26, 38, 40), (29, 28, 40, 41), (37, 39, 38, 36), (27, 39, 37, 25), (27, 31, 43, 39), (39, 43, 44, 41), (32, 29, 41, 44), (35, 32, 44, 47), (34, 35, 47, 46), (31, 30, 42, 43), (46, 43, 42, 45), (33, 34, 46, 45)])
_uv = me_027.uv_layers.new(name='UVマップ')
_uv.uv.foreach_set('vector', [1.0, 0.5, 1.0, 0.0, 1.0, 0.0, 1.0, 0.5, 1.0, 1.0, 1.0, 1.0, 1.0, 1.0, 1.0, 1.0, 0.0, 0.0, 0.0, 0.0, 0.0, 0.0, 0.0, 0.0, 0.0, 0.0, 0.0, 0.0, 0.0, 0.0, 0.0, 0.0, 0.0, 0.0, 0.0, 0.0, 0.0, 0.0, 0.0, 0.0, 0.0, 0.0, 0.0, 0.0, 0.0, 0.0, 0.0, 0.0, 0.0, 0.0, 0.0, 0.0, 0.0, 0.0, 0.0, 0.0, 0.0, 0.0, 0.0, 0.0, 0.0, 0.0, 0.0, 0.0, 0.0, 0.0, 0.0, 0.0, 0.0, 0.0, 0.0, 0.0, 0.0, 0.0, 0.0, 0.0, 0.0, 0.0, 0.0, 0.0, 0.0, 0.0, 1.0, 0.0, 1.0, 0.0, 0.0, 0.0, 0.0, 0.0, 1.0, 0.5, 1.0, 0.0, 0.0, 0.0, 0.0, 0.0, 0.0, 0.0, 1.0, 0.0, 1.0, 0.5, 0.0, 0.0, 0.0, 0.0, 0.0, 0.0, 1.0, 0.5, 0.0, 0.0, 1.0, 0.5, 0.0, 0.0, 0.0, 0.0, 1.0, 0.5, 1.0, 0.5, 1.0, 1.0, 0.0, 0.0, 0.0, 0.0, 1.0, 1.0, 1.0, 0.5, 0.0, 0.0, 0.0, 0.0, 1.0, 1.0, 1.0, 1.0, 0.0, 0.0, 0.0, 0.0, 1.0, 1.0, 1.0, 1.0, 0.0, 0.0, 0.0, 0.0, 0.0, 0.0, 0.0, 0.0, 0.0, 0.0, 1.0, 1.0, 0.0, 0.0, 0.0, 0.0, 0.0, 0.0, 0.0, 0.0, 0.0, 0.0, 1.0, 1.0, 0.0, 0.0, 1.0, 0.5, 1.0, 0.5, 1.0, 0.0, 1.0, 0.0, 1.0, 1.0, 1.0, 1.0, 1.0, 1.0, 1.0, 1.0, 0.0, 0.0, 0.0, 0.0, 0.0, 0.0, 0.0, 0.0, 0.0, 0.0, 0.0, 0.0, 0.0, 0.0, 0.0, 0.0, 0.0, 0.0, 0.0, 0.0, 0.0, 0.0, 0.0, 0.0, 0.0, 0.0, 0.0, 0.0, 0.0, 0.0, 0.0, 0.0, 0.0, 0.0, 0.0, 0.0, 0.0, 0.0, 0.0, 0.0, 0.0, 0.0, 0.0, 0.0, 0.0, 0.0, 0.0, 0.0, 0.0, 0.0, 0.0, 0.0, 0.0, 0.0, 0.0, 0.0, 0.0, 0.0, 0.0, 0.0, 0.0, 0.0, 0.0, 0.0, 0.0, 0.0, 0.0, 0.0, 1.0, 0.0, 1.0, 0.0, 0.0, 0.0, 0.0, 0.0, 1.0, 0.0, 1.0, 0.5, 0.0, 0.0, 1.0, 0.5, 1.0, 0.0, 0.0, 0.0, 0.0, 0.0, 1.0, 0.5, 0.0, 0.0, 0.0, 0.0, 0.0, 0.0, 0.0, 0.0, 0.0, 0.0, 1.0, 0.5, 1.0, 0.5, 0.0, 0.0, 1.0, 1.0, 1.0, 0.5, 0.0, 0.0, 0.0, 0.0, 1.0, 0.5, 1.0, 1.0, 0.0, 0.0, 0.0, 0.0, 1.0, 1.0, 1.0, 1.0, 0.0, 0.0, 0.0, 0.0, 1.0, 1.0, 1.0, 1.0, 0.0, 0.0, 0.0, 0.0, 0.0, 0.0, 0.0, 0.0, 1.0, 1.0, 0.0, 0.0, 0.0, 0.0, 0.0, 0.0, 0.0, 0.0, 0.0, 0.0, 1.0, 1.0, 0.0, 0.0])
me_027.use_remesh_fix_poles = True
me_027.use_remesh_preserve_attributes = False
me_027.update()
me_028 = bpy.data.meshes.new('平面.028')
me_028.from_pydata([(-1.0, -1.0, 0.0), (1.0, -1.0, 0.0), (-1.0, 1.0, 0.0), (1.0, 1.0, 0.0), (-1.0, -1.2, 0.0), (1.0, -1.2, 0.0), (-1.0, 1.2, 0.0), (1.0, 1.2, 0.0), (1.0, 1.0, 10.0), (-1.0, 1.0, 10.0), (1.0, 1.2, 10.0), (-1.0, 1.2, 10.0), (-1.0, -1.0, 10.0), (1.0, -1.0, 10.0), (-1.0, -1.2, 10.0), (1.0, -1.2, 10.0), (-1.0, 1.0, 0.0), (1.0, 1.0, 0.0), (-1.0, 1.2, 0.0), (1.0, 1.2, 0.0)], [], [(0, 4, 14, 12), (7, 6, 11, 10), (9, 8, 10, 11), (2, 3, 8, 9), (3, 7, 10, 8), (6, 2, 9, 11), (13, 12, 14, 15), (1, 0, 12, 13), (5, 1, 13, 15), (4, 5, 15, 14), (6, 7, 19, 18), (3, 2, 16, 17), (7, 3, 17, 19), (2, 6, 18, 16), (16, 18, 19, 17), (4, 0, 1, 5)])
_uv = me_028.uv_layers.new(name='UVマップ')
_uv.uv.foreach_set('vector', [0.0, 0.0, 0.0, 0.0, 0.0, 0.0, 0.0, 0.0, 0.0, 0.0, 0.0, 0.0, 0.0, 0.0, 0.0, 0.0, 0.0, 1.0, 1.0, 1.0, 1.0, 1.0, 0.0, 1.0, 0.0, 1.0, 1.0, 1.0, 1.0, 1.0, 0.0, 1.0, 0.0, 0.0, 0.0, 0.0, 0.0, 0.0, 0.0, 0.0, 0.0, 0.0, 0.0, 0.0, 0.0, 0.0, 0.0, 0.0, 1.0, 0.0, 0.0, 0.0, 0.0, 0.0, 1.0, 0.0, 1.0, 0.0, 0.0, 0.0, 0.0, 0.0, 1.0, 0.0, 0.0, 0.0, 0.0, 0.0, 0.0, 0.0, 0.0, 0.0, 0.0, 0.0, 0.0, 0.0, 0.0, 0.0, 0.0, 0.0, 0.0, 0.0, 0.0, 0.0, 0.0, 0.0, 0.0, 0.0, 1.0, 1.0, 0.0, 1.0, 0.0, 1.0, 1.0, 1.0, 0.0, 0.0, 0.0, 0.0, 0.0, 0.0, 0.0, 0.0, 0.0, 0.0, 0.0, 0.0, 0.0, 0.0, 0.0, 0.0, 0.0, 0.0, 0.0, 0.0, 0.0, 0.0, 0.0, 0.0, 0.0, 0.0, 0.0, 0.0, 0.0, 0.0, 0.0, 0.0])
me_028.use_remesh_fix_poles = True
me_028.use_remesh_preserve_attributes = False
me_028.update()
me_029 = bpy.data.meshes.new('平面.029')
me_029.from_pydata([(5.0, 9.0, 0.0), (6.0, 9.0, 0.0), (9.0, 6.0, 0.0), (5.0, 10.0, 0.0), (6.0, 10.0, 0.0), (10.0, 6.0, 0.0), (5.0, 9.0, 10.0), (6.0, 9.0, 10.0), (9.0, 6.0, 10.0), (5.0, 10.0, 10.0), (6.0, 10.0, 10.0), (10.0, 6.0, 10.0), (6.0, -9.0, 0.0), (9.0, -6.0, 0.0), (6.0, -10.0, 0.0), (10.0, -6.0, 0.0), (6.0, -9.0, 10.0), (9.0, -6.0, 10.0), (6.0, -10.0, 10.0), (10.0, -6.0, 10.0), (-5.0, 9.0, 0.0), (-6.0, 9.0, 0.0), (-9.0, 6.0, 0.0), (-5.0, 10.0, 0.0), (-6.0, 10.0, 0.0), (-10.0, 6.0, 0.0), (-5.0, 9.0, 10.0), (-6.0, 9.0, 10.0), (-9.0, 6.0, 10.0), (-5.0, 10.0, 10.0), (-6.0, 10.0, 10.0), (-10.0, 6.0, 10.0), (-6.0, -9.0, 0.0), (-9.0, -6.0, 0.0), (-6.0, -10.0, 0.0), (-10.0, -6.0, 0.0), (-6.0, -9.0, 10.0), (-9.0, -6.0, 10.0), (-6.0, -10.0, 10.0), (-10.0, -6.0, 10.0)], [], [(7, 10, 9, 6), (3, 9, 10, 4), (1, 7, 6, 0), (14, 15, 19, 18), (13, 12, 16, 17), (7, 1, 2, 8), (1, 0, 3, 4), (5, 11, 19, 15), (8, 17, 19, 11), (17, 8, 2, 13), (5, 4, 1, 2), (11, 10, 4, 5), (7, 8, 11, 10), (15, 13, 2, 5), (19, 17, 16, 18), (12, 13, 15, 14), (6, 9, 3, 0), (27, 26, 29, 30), (23, 24, 30, 29), (21, 20, 26, 27), (34, 38, 39, 35), (33, 37, 36, 32), (27, 28, 22, 21), (21, 24, 23, 20), (25, 35, 39, 31), (28, 31, 39, 37), (37, 33, 22, 28), (25, 22, 21, 24), (31, 25, 24, 30), (27, 30, 31, 28), (35, 25, 22, 33), (39, 38, 36, 37), (32, 34, 35, 33), (26, 20, 23, 29), (16, 36, 38, 18), (18, 38, 34, 14), (14, 34, 32, 12), (16, 12, 32, 36)])
_uv = me_029.uv_layers.new(name='UVマップ')
_uv.uv.foreach_set('vector', [0.0, 1.0, 0.0, 1.0, 0.0, 1.0, 0.0, 1.0, 0.0, 0.0, 0.0, 0.0, 0.0, 0.0, 0.0, 0.0, 0.0, 1.0, 0.0, 1.0, 0.0, 1.0, 0.0, 1.0, 0.0, 0.0, 0.0, 0.0, 0.0, 0.0, 0.0, 0.0, 0.0, 0.0, 0.0, 0.0, 0.0, 0.0, 0.0, 0.0, 0.0, 1.0, 0.0, 0.0, 0.0, 0.0, 0.0, 0.0, 0.0, 0.0, 0.0, 1.0, 0.0, 0.0, 0.0, 0.0, 0.0, 0.0, 0.0, 0.0, 0.0, 0.0, 0.0, 0.0, 0.0, 0.0, 0.0, 0.0, 0.0, 0.0, 0.0, 0.0, 0.0, 0.0, 0.0, 0.0, 0.0, 0.0, 0.0, 0.0, 0.0, 0.0, 0.0, 0.0, 0.0, 0.0, 0.0, 0.0, 0.0, 0.0, 0.0, 0.0, 0.0, 0.0, 0.0, 0.0, 0.0, 1.0, 0.0, 0.0, 0.0, 0.0, 0.0, 0.0, 0.0, 0.0, 0.0, 0.0, 0.0, 0.0, 0.0, 0.0, 0.0, 0.0, 0.0, 0.0, 0.0, 0.0, 0.0, 0.0, 0.0, 0.0, 0.0, 0.0, 0.0, 0.0, 0.0, 0.0, 0.0, 1.0, 0.0, 0.0, 0.0, 0.0, 0.0, 1.0, 0.0, 1.0, 0.0, 1.0, 0.0, 1.0, 0.0, 1.0, 0.0, 0.0, 0.0, 0.0, 0.0, 0.0, 0.0, 0.0, 0.0, 1.0, 0.0, 1.0, 0.0, 1.0, 0.0, 1.0, 0.0, 0.0, 0.0, 0.0, 0.0, 0.0, 0.0, 0.0, 0.0, 0.0, 0.0, 0.0, 0.0, 0.0, 0.0, 0.0, 0.0, 1.0, 0.0, 0.0, 0.0, 0.0, 0.0, 0.0, 0.0, 0.0, 0.0, 0.0, 0.0, 0.0, 0.0, 1.0, 0.0, 0.0, 0.0, 0.0, 0.0, 0.0, 0.0, 0.0, 0.0, 0.0, 0.0, 0.0, 0.0, 0.0, 0.0, 0.0, 0.0, 0.0, 0.0, 0.0, 0.0, 0.0, 0.0, 0.0, 0.0, 0.0, 0.0, 0.0, 0.0, 0.0, 0.0, 0.0, 0.0, 0.0, 0.0, 0.0, 0.0, 0.0, 0.0, 0.0, 0.0, 1.0, 0.0, 0.0, 0.0, 0.0, 0.0, 0.0, 0.0, 0.0, 0.0, 0.0, 0.0, 0.0, 0.0, 0.0, 0.0, 0.0, 0.0, 0.0, 0.0, 0.0, 0.0, 0.0, 0.0, 0.0, 0.0, 0.0, 0.0, 0.0, 0.0, 0.0, 0.0, 1.0, 0.0, 1.0, 0.0, 0.0, 0.0, 0.0, 0.0, 0.0, 0.0, 0.0, 0.0, 0.0, 0.0, 0.0, 0.0, 0.0, 0.0, 0.0, 0.0, 0.0, 0.0, 0.0, 0.0, 0.0, 0.0, 0.0, 0.0, 0.0, 0.0, 0.0, 0.0, 0.0, 0.0, 0.0, 0.0, 0.0, 0.0, 0.0])
me_029.use_remesh_fix_poles = True
me_029.use_remesh_preserve_attributes = False
me_029.update()

# ---- objects
ob_010 = bpy.data.objects.new('平面.010', me_018)
ob_015 = bpy.data.objects.new('平面.015', me_006)
ob_011 = bpy.data.objects.new('平面.011', me_010)
ob_014 = bpy.data.objects.new('平面.014', me_011)
ob_013 = bpy.data.objects.new('平面.013', me_019)
ob_008 = bpy.data.objects.new('平面.008', me_021)
ob_007 = bpy.data.objects.new('平面.007', me_022)
ob_004 = bpy.data.objects.new('平面.004', me_023)
ob_003 = bpy.data.objects.new('平面.003', me_024)
ob_005 = bpy.data.objects.new('平面.005', me_025)
ob_002 = bpy.data.objects.new('平面.002', me_027)
ob_001 = bpy.data.objects.new('平面.001', me_028)
ob_x = bpy.data.objects.new('平面', me_029)

# ---- transforms, parenting, visibility, modifiers, constraints
ob_010.location = (88.0, 130.0, 10.0)
ob_010.rotation_euler = (0.0, -0.0, -1.571)
ob_015.location = (103.0, 130.0, 10.0)
ob_015.scale = (5.0, 5.0, 1.0)
ob_011.location = (169.0, 130.0, 10.0)
ob_011.rotation_euler = (0.0, -0.0, 1.571)
ob_014.location = (175.0, 130.0, 10.0)
ob_014.scale = (5.0, 5.0, 1.0)
ob_013.location = (190.0, 130.0, 10.0)
ob_013.rotation_euler = (0.0, -0.0, 1.571)
ob_008.location = (53.0, 130.0, 5.0)
ob_008.scale = (5.0, 5.0, 1.0)
ob_007.location = (32.0, 119.0, 5.0)
ob_007.rotation_euler = (0.0, -0.0, -1.571)
ob_004.location = (32.0, 79.0, 0.0)
ob_004.rotation_euler = (0.0, -0.0, 1.571)
ob_003.location = (0.0, 57.0, 0.0)
ob_003.rotation_euler = (0.0, -0.0, -1.571)
ob_005.location = (32.0, 89.0, 0.0)
ob_005.rotation_euler = (0.0, -0.0, 1.571)
ob_005.scale = (5.0, 5.0, 1.0)
ob_002.location = (0.0, 21.0, 0.0)
ob_001.location = (0.0, 15.0, 0.0)
ob_001.rotation_euler = (0.0, -0.0, 1.571)
ob_001.scale = (5.0, 5.0, 1.0)
ob_x.location = (0.0, 0.0, 0.0)

# ---- collection membership
col_collection.objects.link(ob_010)
col_collection.objects.link(ob_015)
col_collection.objects.link(ob_011)
col_collection.objects.link(ob_014)
col_collection.objects.link(ob_013)
col_collection.objects.link(ob_008)
col_collection.objects.link(ob_007)
col_collection.objects.link(ob_004)
col_collection.objects.link(ob_003)
col_collection.objects.link(ob_005)
col_collection.objects.link(ob_002)
col_collection.objects.link(ob_001)
col_collection.objects.link(ob_x)

# ---- scene / render settings (as saved in the file)
scene.frame_start = 1; scene.frame_end = 250; scene.frame_set(0)
scene.render.engine = 'BLENDER_EEVEE_NEXT'
scene.render.fps = 30
scene.cycles.use_denoising = False
scene.cycles.samples = 128
scene.cycles.sampling_pattern = 'TABULATED_SOBOL'
scene.cycles.use_adaptive_sampling = False
scene.cycles.use_light_tree = False
scene.view_settings.view_transform = 'Filmic'
bpy.context.view_layer.update()

# ---- added for rendering (the .blend has no active camera and no usable light): camera, sun
cam_auto = bpy.data.cameras.new('AutoCamera')
cam_auto.lens = 50.0
cam_auto.sensor_width = 36.0
cam_auto.clip_end = 4338.58
ob_auto_camera = bpy.data.objects.new('AutoCamera', cam_auto)
scene.collection.objects.link(ob_auto_camera)
ob_auto_camera.location = (339.213, -228.656, 207.771)
ob_auto_camera.rotation_euler = (1.09748, -7.21219e-08, 0.694738)
scene.camera = ob_auto_camera
light_auto_sun = bpy.data.lights.new('AutoSun', 'SUN')
light_auto_sun.energy = 3.0
light_auto_sun.angle = 0.0523599
ob_auto_sun = bpy.data.objects.new('AutoSun', light_auto_sun)
scene.collection.objects.link(ob_auto_sun)
ob_auto_sun.rotation_euler = (0.872665, 0.174533, 0.523599)
bpy.context.view_layer.update()
